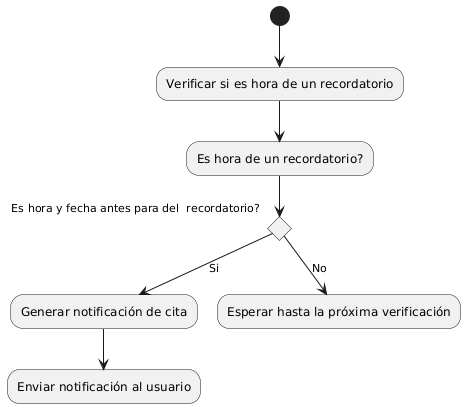

The diagram above was rendered by PlantUML. Its source (embedded in the PNG):
@startuml
(*) --> "Verificar si es hora de un recordatorio"
"Verificar si es hora de un recordatorio" --> "Es hora de un recordatorio?"
if "Es hora y fecha antes para del  recordatorio?" then
    -->[Si] "Generar notificación de cita"
    "Generar notificación de cita" --> "Enviar notificación al usuario"
  
else
    -->[No] "Esperar hasta la próxima verificación"


endif
@enduml